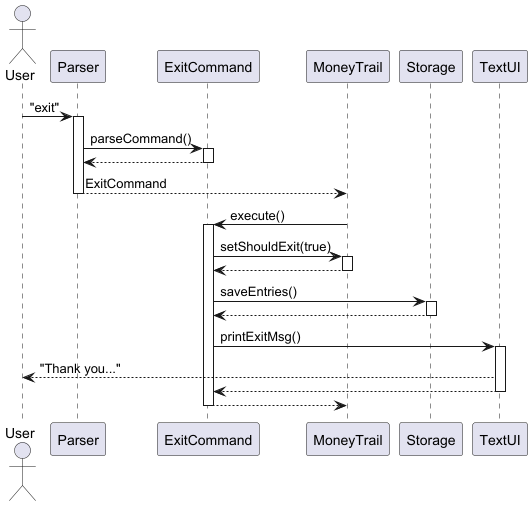

The diagram above was rendered by PlantUML. Its source (embedded in the PNG):
@startuml Exit_Sequence
actor User
participant Parser
participant ExitCommand
participant MoneyTrail
participant Storage
participant TextUI

User -> Parser : "exit"
activate Parser
Parser -> ExitCommand : parseCommand()
activate ExitCommand
ExitCommand --> Parser
deactivate ExitCommand
Parser --> MoneyTrail : ExitCommand
deactivate Parser

MoneyTrail -> ExitCommand : execute()
activate ExitCommand
ExitCommand -> MoneyTrail : setShouldExit(true)
activate MoneyTrail
MoneyTrail --> ExitCommand
deactivate MoneyTrail

ExitCommand -> Storage : saveEntries()
activate Storage
Storage --> ExitCommand
deactivate Storage

ExitCommand -> TextUI : printExitMsg()
activate TextUI
TextUI --> User : "Thank you..."
TextUI --> ExitCommand
deactivate TextUI
ExitCommand --> MoneyTrail
deactivate ExitCommand
@enduml